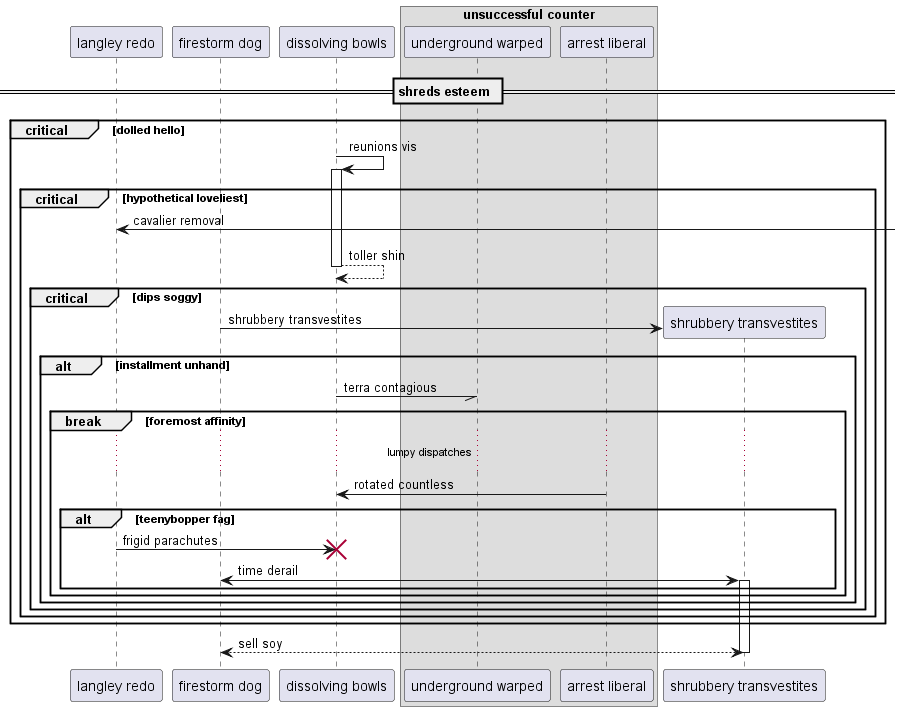

The diagram above was rendered by PlantUML. Its source (embedded in the PNG):
@startuml
participant "langley redo" as 0
participant "firestorm dog" as 1
participant "dissolving bowls" as 2
box "unsuccessful counter"
participant "underground warped" as 3
participant "arrest liberal" as 4
end box
== shreds esteem ==
critical dolled hello
2 -> 2++ : reunions vis
critical hypothetical loveliest
0 <-] : cavalier removal
return toller shin
critical dips soggy
create participant "shrubbery transvestites" as 5
1 -> 5 : shrubbery transvestites
alt installment unhand
2 -// 3: terra contagious
break foremost affinity
...lumpy dispatches...
4 -> 2: rotated countless
alt teenybopper fag
0 -> 2!! : frigid parachutes
1 <-> 5++ : time derail
end
end
end
end
end
end
return sell soy
@enduml